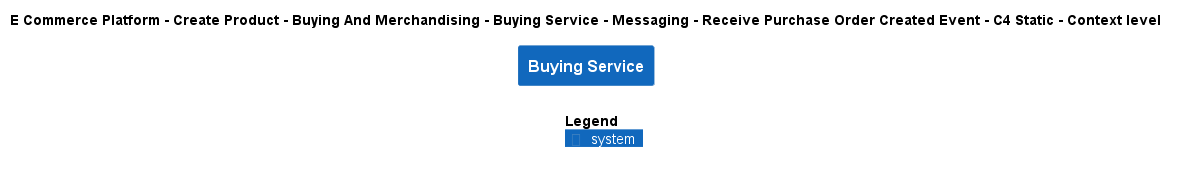

The diagram above was rendered by PlantUML. Its source (embedded in the PNG):
@startuml
!include ..\..\..\..\..\..\..\..\..\.c4s\C4_Context.puml

AddElementTag("c4interflow:lifecycle:new", $bgColor=green, $fontColor=#ffffff, $borderColor=green, $shadowing="False")
AddElementTag("c4interflow:lifecycle:changed", $bgColor=orange, $fontColor=#ffffff, $borderColor=orange, $shadowing="False")
AddElementTag("c4interflow:lifecycle:removed", $bgColor=red, $fontColor=#ffffff, $borderColor=red, $shadowing="False")

AddRelTag("c4interflow:lifecycle:new", $textColor=green, $lineColor=green)
AddRelTag("c4interflow:lifecycle:changed", $textColor=orange, $lineColor=orange)
AddRelTag("c4interflow:lifecycle:removed", $textColor=red, $lineColor=red)

SHOW_PERSON_PORTRAIT()
LAYOUT_TOP_DOWN()

skinparam linetype polyline

title E Commerce Platform - Create Product - Buying And Merchandising - Buying Service - Messaging - Receive Purchase Order Created Event - C4 Static - Context level

System(ECommercePlatform.CreateProduct.BuyingAndMerchandising.SoftwareSystems.BuyingService, "Buying Service", "")



SHOW_LEGEND()
@enduml